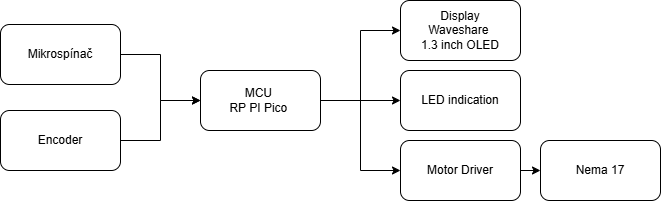

The diagram above was exported from draw.io. Its source (the exported page's mxGraphModel, read from the mxfile embedded in the PNG):
<mxGraphModel dx="982" dy="584" grid="1" gridSize="10" guides="1" tooltips="1" connect="1" arrows="1" fold="1" page="1" pageScale="1" pageWidth="1169" pageHeight="827" math="0" shadow="0">
  <root>
    <mxCell id="0" />
    <mxCell id="1" parent="0" />
    <mxCell id="dF0Dw7t0Mdo47XcNEmMl-15" edge="1" parent="1" source="dF0Dw7t0Mdo47XcNEmMl-1" style="edgeStyle=orthogonalEdgeStyle;rounded=0;orthogonalLoop=1;jettySize=auto;html=1;exitX=1;exitY=0.5;exitDx=0;exitDy=0;entryX=0;entryY=0.5;entryDx=0;entryDy=0;defaultLabelBackgroundColor=page;" target="dF0Dw7t0Mdo47XcNEmMl-11">
      <mxGeometry relative="1" as="geometry" />
    </mxCell>
    <mxCell id="dF0Dw7t0Mdo47XcNEmMl-16" edge="1" parent="1" source="dF0Dw7t0Mdo47XcNEmMl-1" style="edgeStyle=orthogonalEdgeStyle;rounded=0;orthogonalLoop=1;jettySize=auto;html=1;exitX=1;exitY=0.5;exitDx=0;exitDy=0;entryX=0;entryY=0.5;entryDx=0;entryDy=0;defaultLabelBackgroundColor=page;" target="dF0Dw7t0Mdo47XcNEmMl-13">
      <mxGeometry relative="1" as="geometry" />
    </mxCell>
    <mxCell id="dF0Dw7t0Mdo47XcNEmMl-17" edge="1" parent="1" source="dF0Dw7t0Mdo47XcNEmMl-1" style="edgeStyle=orthogonalEdgeStyle;rounded=0;orthogonalLoop=1;jettySize=auto;html=1;exitX=1;exitY=0.5;exitDx=0;exitDy=0;entryX=0;entryY=0.5;entryDx=0;entryDy=0;defaultLabelBackgroundColor=page;" target="dF0Dw7t0Mdo47XcNEmMl-7">
      <mxGeometry relative="1" as="geometry" />
    </mxCell>
    <mxCell id="dF0Dw7t0Mdo47XcNEmMl-1" parent="1" style="rounded=1;whiteSpace=wrap;html=1;roundedPerimeter=1;" value="MCU&amp;nbsp;&lt;div&gt;RP PI Pico&amp;nbsp;&lt;/div&gt;" vertex="1">
      <mxGeometry height="60" width="120" x="520" y="400" as="geometry" />
    </mxCell>
    <mxCell id="dF0Dw7t0Mdo47XcNEmMl-22" edge="1" parent="1" source="dF0Dw7t0Mdo47XcNEmMl-2" style="edgeStyle=orthogonalEdgeStyle;rounded=0;orthogonalLoop=1;jettySize=auto;html=1;exitX=1;exitY=0.5;exitDx=0;exitDy=0;entryX=0;entryY=0.5;entryDx=0;entryDy=0;defaultLabelBackgroundColor=page;" target="dF0Dw7t0Mdo47XcNEmMl-1">
      <mxGeometry relative="1" as="geometry" />
    </mxCell>
    <mxCell id="dF0Dw7t0Mdo47XcNEmMl-2" parent="1" style="rounded=1;whiteSpace=wrap;html=1;roundedPerimeter=1;" value="Encoder" vertex="1">
      <mxGeometry height="60" width="120" x="320" y="440" as="geometry" />
    </mxCell>
    <mxCell id="dF0Dw7t0Mdo47XcNEmMl-21" edge="1" parent="1" source="dF0Dw7t0Mdo47XcNEmMl-4" style="edgeStyle=orthogonalEdgeStyle;rounded=0;orthogonalLoop=1;jettySize=auto;html=1;entryX=0;entryY=0.5;entryDx=0;entryDy=0;defaultLabelBackgroundColor=page;" target="dF0Dw7t0Mdo47XcNEmMl-1">
      <mxGeometry relative="1" as="geometry" />
    </mxCell>
    <mxCell id="dF0Dw7t0Mdo47XcNEmMl-4" parent="1" style="rounded=1;whiteSpace=wrap;html=1;roundedPerimeter=1;" value="Mikrospínač" vertex="1">
      <mxGeometry height="60" width="120" x="320" y="354" as="geometry" />
    </mxCell>
    <mxCell id="dF0Dw7t0Mdo47XcNEmMl-14" edge="1" parent="1" source="dF0Dw7t0Mdo47XcNEmMl-7" style="edgeStyle=orthogonalEdgeStyle;rounded=0;orthogonalLoop=1;jettySize=auto;html=1;exitX=1;exitY=0.5;exitDx=0;exitDy=0;entryX=0;entryY=0.5;entryDx=0;entryDy=0;defaultLabelBackgroundColor=page;" target="dF0Dw7t0Mdo47XcNEmMl-8">
      <mxGeometry relative="1" as="geometry" />
    </mxCell>
    <mxCell id="dF0Dw7t0Mdo47XcNEmMl-7" parent="1" style="rounded=1;whiteSpace=wrap;html=1;roundedPerimeter=1;" value="Motor Driver" vertex="1">
      <mxGeometry height="60" width="120" x="720" y="470" as="geometry" />
    </mxCell>
    <mxCell id="dF0Dw7t0Mdo47XcNEmMl-8" parent="1" style="rounded=1;whiteSpace=wrap;html=1;roundedPerimeter=1;" value="Nema 17" vertex="1">
      <mxGeometry height="60" width="120" x="860" y="470" as="geometry" />
    </mxCell>
    <mxCell id="dF0Dw7t0Mdo47XcNEmMl-11" parent="1" style="rounded=1;whiteSpace=wrap;html=1;roundedPerimeter=1;" value="LED indication" vertex="1">
      <mxGeometry height="60" width="120" x="720" y="400" as="geometry" />
    </mxCell>
    <mxCell id="dF0Dw7t0Mdo47XcNEmMl-13" parent="1" style="rounded=1;whiteSpace=wrap;html=1;roundedPerimeter=1;" value="Display&lt;br&gt;Waveshare&amp;nbsp;&lt;div&gt;1.3 inch OLED&lt;/div&gt;" vertex="1">
      <mxGeometry height="60" width="120" x="720" y="330" as="geometry" />
    </mxCell>
  </root>
</mxGraphModel>